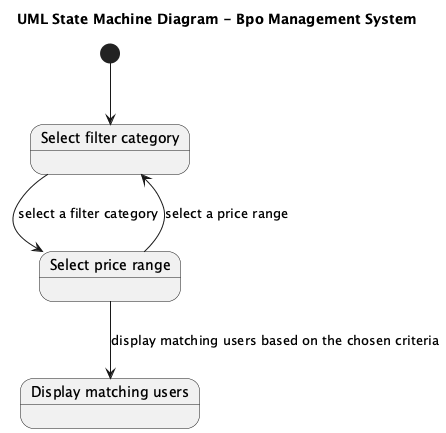

The diagram above was rendered by PlantUML. Its source (embedded in the PNG):
@startuml
title UML State Machine Diagram - Bpo Management System

[*] --> SelectFilterCategory
state "Select filter category" as SelectFilterCategory
state "Select price range" as SelectPriceRange
state "Display matching users" as DisplayMatchingUsers

SelectFilterCategory --> SelectPriceRange : select a filter category
SelectPriceRange --> SelectFilterCategory : select a price range
SelectPriceRange --> DisplayMatchingUsers : display matching users based on the chosen criteria

@enduml